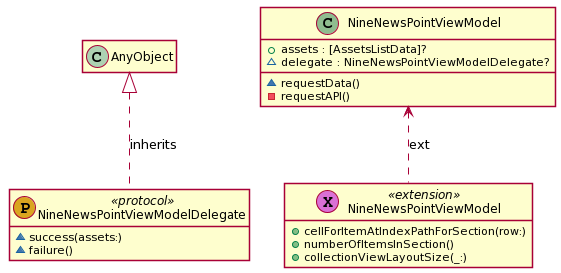

The diagram above was rendered by PlantUML. Its source (embedded in the PNG):
@startuml

' STYLE START
hide empty members
skinparam shadowing false
' STYLE END


class "NineNewsPointViewModelDelegate" as NineNewsPointViewModelDelegate << (P, GoldenRod) protocol >> { 
  ~success(assets:)
  ~failure() 
}
class "NineNewsPointViewModel" as NineNewsPointViewModel << (C, DarkSeaGreen) >> { 
  +assets : [AssetsListData]?
  ~delegate : NineNewsPointViewModelDelegate?
  ~requestData()
  -requestAPI() 
}
class "NineNewsPointViewModel" as NineNewsPointViewModel0 << (X, Orchid) extension >> { 
  +cellForItemAtIndexPathForSection(row:)
  +numberOfItemsInSection()
  +collectionViewLayoutSize(_:) 
}
AnyObject <|.. NineNewsPointViewModelDelegate : inherits
NineNewsPointViewModel <.. NineNewsPointViewModel0 : ext
@enduml